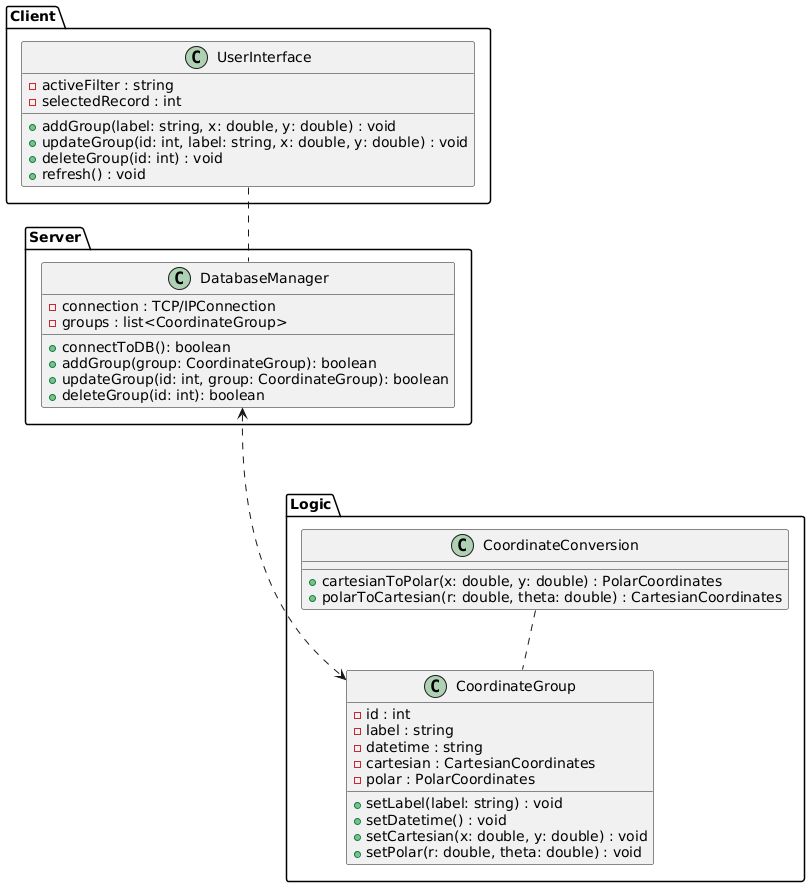

The diagram above was rendered by PlantUML. Its source (embedded in the PNG):
@startuml
' Define packages for better organization of classes
package "Client" {
    class UserInterface {
        - activeFilter : string
        - selectedRecord : int
        + addGroup(label: string, x: double, y: double) : void
        + updateGroup(id: int, label: string, x: double, y: double) : void
        + deleteGroup(id: int) : void
        + refresh() : void
    }
}
package "Server" {
    class DatabaseManager {
        - connection : TCP/IPConnection
        - groups : list<CoordinateGroup>
        + connectToDB(): boolean
        + addGroup(group: CoordinateGroup): boolean
        + updateGroup(id: int, group: CoordinateGroup): boolean
        + deleteGroup(id: int): boolean
    }
}
package "Logic" {
    class CoordinateConversion {
        + cartesianToPolar(x: double, y: double) : PolarCoordinates
        + polarToCartesian(r: double, theta: double) : CartesianCoordinates
    }
    class CoordinateGroup {
        - id : int
        - label : string
        - datetime : string
        - cartesian : CartesianCoordinates
        - polar : PolarCoordinates
        + setLabel(label: string) : void
        + setDatetime() : void
        + setCartesian(x: double, y: double) : void
        + setPolar(r: double, theta: double) : void
    }
}


' Associations and dependencies between classes
UserInterface .. DatabaseManager
DatabaseManager <....> CoordinateGroup
CoordinateConversion .. CoordinateGroup
@enduml